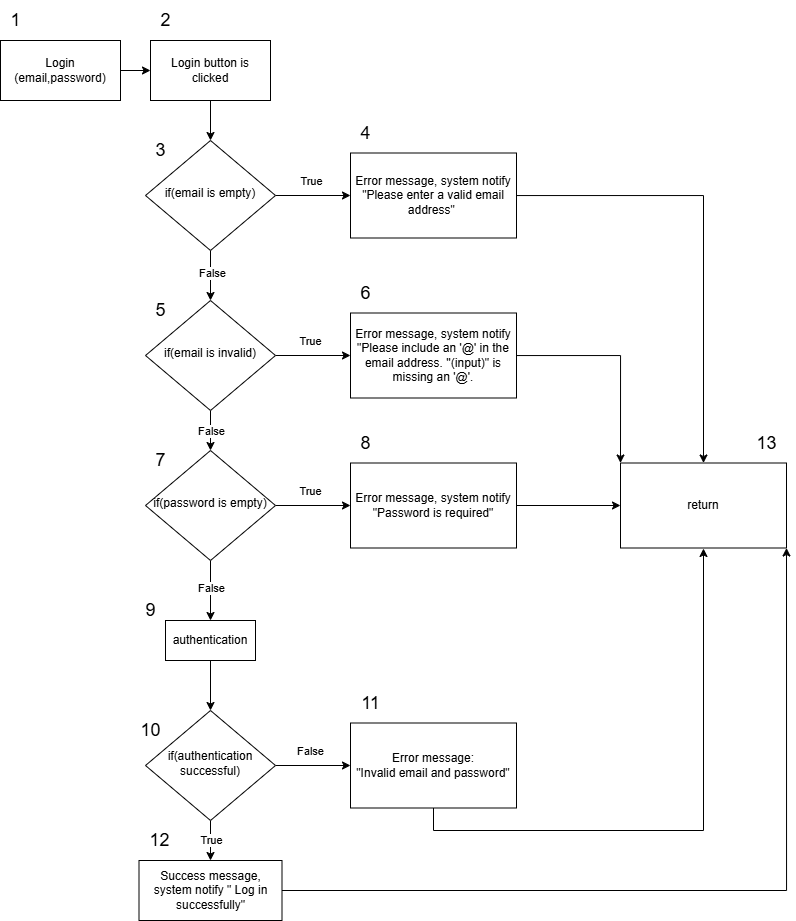

The diagram above was exported from draw.io. Its source (the exported page's mxGraphModel, read from the mxfile embedded in the PNG):
<mxGraphModel dx="1099" dy="600" grid="1" gridSize="10" guides="1" tooltips="1" connect="1" arrows="1" fold="1" page="1" pageScale="1" pageWidth="827" pageHeight="1169" math="0" shadow="0">
  <root>
    <mxCell id="WIyWlLk6GJQsqaUBKTNV-0" />
    <mxCell id="WIyWlLk6GJQsqaUBKTNV-1" parent="WIyWlLk6GJQsqaUBKTNV-0" />
    <mxCell id="W5UuqabDmPjp6S_Ol5cy-12" style="edgeStyle=orthogonalEdgeStyle;rounded=0;orthogonalLoop=1;jettySize=auto;html=1;entryX=0.5;entryY=0;entryDx=0;entryDy=0;" parent="WIyWlLk6GJQsqaUBKTNV-1" source="WIyWlLk6GJQsqaUBKTNV-6" target="W5UuqabDmPjp6S_Ol5cy-8" edge="1">
      <mxGeometry relative="1" as="geometry" />
    </mxCell>
    <mxCell id="W5UuqabDmPjp6S_Ol5cy-13" value="False" style="edgeLabel;html=1;align=center;verticalAlign=middle;resizable=0;points=[];" parent="W5UuqabDmPjp6S_Ol5cy-12" connectable="0" vertex="1">
      <mxGeometry x="-0.12" y="1" relative="1" as="geometry">
        <mxPoint as="offset" />
      </mxGeometry>
    </mxCell>
    <mxCell id="W5UuqabDmPjp6S_Ol5cy-23" style="edgeStyle=orthogonalEdgeStyle;rounded=0;orthogonalLoop=1;jettySize=auto;html=1;entryX=0;entryY=0.5;entryDx=0;entryDy=0;" parent="WIyWlLk6GJQsqaUBKTNV-1" source="WIyWlLk6GJQsqaUBKTNV-6" target="W5UuqabDmPjp6S_Ol5cy-19" edge="1">
      <mxGeometry relative="1" as="geometry" />
    </mxCell>
    <mxCell id="W5UuqabDmPjp6S_Ol5cy-28" value="True" style="edgeLabel;html=1;align=center;verticalAlign=middle;resizable=0;points=[];" parent="W5UuqabDmPjp6S_Ol5cy-23" connectable="0" vertex="1">
      <mxGeometry x="0.2" y="-5" relative="1" as="geometry">
        <mxPoint x="-10" y="-20" as="offset" />
      </mxGeometry>
    </mxCell>
    <mxCell id="WIyWlLk6GJQsqaUBKTNV-6" value="if(email is empty)" style="rhombus;whiteSpace=wrap;html=1;shadow=0;fontFamily=Helvetica;fontSize=12;align=center;strokeWidth=1;spacing=6;spacingTop=-4;" parent="WIyWlLk6GJQsqaUBKTNV-1" vertex="1">
      <mxGeometry x="155" y="170" width="130" height="110" as="geometry" />
    </mxCell>
    <mxCell id="W5UuqabDmPjp6S_Ol5cy-7" style="edgeStyle=orthogonalEdgeStyle;rounded=0;orthogonalLoop=1;jettySize=auto;html=1;exitX=0.5;exitY=1;exitDx=0;exitDy=0;entryX=0.5;entryY=0;entryDx=0;entryDy=0;" parent="WIyWlLk6GJQsqaUBKTNV-1" source="W5UuqabDmPjp6S_Ol5cy-2" target="WIyWlLk6GJQsqaUBKTNV-6" edge="1">
      <mxGeometry relative="1" as="geometry" />
    </mxCell>
    <mxCell id="W5UuqabDmPjp6S_Ol5cy-2" value="Login button is clicked" style="rounded=0;whiteSpace=wrap;html=1;" parent="WIyWlLk6GJQsqaUBKTNV-1" vertex="1">
      <mxGeometry x="160" y="70" width="120" height="60" as="geometry" />
    </mxCell>
    <mxCell id="W5UuqabDmPjp6S_Ol5cy-14" style="edgeStyle=orthogonalEdgeStyle;rounded=0;orthogonalLoop=1;jettySize=auto;html=1;entryX=0.5;entryY=0;entryDx=0;entryDy=0;" parent="WIyWlLk6GJQsqaUBKTNV-1" source="W5UuqabDmPjp6S_Ol5cy-8" target="W5UuqabDmPjp6S_Ol5cy-9" edge="1">
      <mxGeometry relative="1" as="geometry" />
    </mxCell>
    <mxCell id="W5UuqabDmPjp6S_Ol5cy-15" value="False" style="edgeLabel;html=1;align=center;verticalAlign=middle;resizable=0;points=[];" parent="W5UuqabDmPjp6S_Ol5cy-14" connectable="0" vertex="1">
      <mxGeometry x="0.25" y="-1" relative="1" as="geometry">
        <mxPoint x="1" y="-5" as="offset" />
      </mxGeometry>
    </mxCell>
    <mxCell id="W5UuqabDmPjp6S_Ol5cy-25" style="edgeStyle=orthogonalEdgeStyle;rounded=0;orthogonalLoop=1;jettySize=auto;html=1;" parent="WIyWlLk6GJQsqaUBKTNV-1" source="W5UuqabDmPjp6S_Ol5cy-8" target="W5UuqabDmPjp6S_Ol5cy-20" edge="1">
      <mxGeometry relative="1" as="geometry" />
    </mxCell>
    <mxCell id="W5UuqabDmPjp6S_Ol5cy-29" value="True" style="edgeLabel;html=1;align=center;verticalAlign=middle;resizable=0;points=[];" parent="W5UuqabDmPjp6S_Ol5cy-25" connectable="0" vertex="1">
      <mxGeometry x="0.0133" y="2" relative="1" as="geometry">
        <mxPoint x="-3" y="-13" as="offset" />
      </mxGeometry>
    </mxCell>
    <mxCell id="W5UuqabDmPjp6S_Ol5cy-8" value="if(email is invalid)" style="rhombus;whiteSpace=wrap;html=1;shadow=0;fontFamily=Helvetica;fontSize=12;align=center;strokeWidth=1;spacing=6;spacingTop=-4;" parent="WIyWlLk6GJQsqaUBKTNV-1" vertex="1">
      <mxGeometry x="155" y="330" width="130" height="110" as="geometry" />
    </mxCell>
    <mxCell id="W5UuqabDmPjp6S_Ol5cy-16" style="edgeStyle=orthogonalEdgeStyle;rounded=0;orthogonalLoop=1;jettySize=auto;html=1;entryX=0.5;entryY=0;entryDx=0;entryDy=0;" parent="WIyWlLk6GJQsqaUBKTNV-1" source="W5UuqabDmPjp6S_Ol5cy-9" target="W5UuqabDmPjp6S_Ol5cy-40" edge="1">
      <mxGeometry relative="1" as="geometry">
        <mxPoint x="220" y="630" as="targetPoint" />
      </mxGeometry>
    </mxCell>
    <mxCell id="W5UuqabDmPjp6S_Ol5cy-17" value="False" style="edgeLabel;html=1;align=center;verticalAlign=middle;resizable=0;points=[];" parent="W5UuqabDmPjp6S_Ol5cy-16" connectable="0" vertex="1">
      <mxGeometry x="-0.3" y="1" relative="1" as="geometry">
        <mxPoint x="-1" y="6" as="offset" />
      </mxGeometry>
    </mxCell>
    <mxCell id="W5UuqabDmPjp6S_Ol5cy-26" style="edgeStyle=orthogonalEdgeStyle;rounded=0;orthogonalLoop=1;jettySize=auto;html=1;entryX=0;entryY=0.5;entryDx=0;entryDy=0;" parent="WIyWlLk6GJQsqaUBKTNV-1" source="W5UuqabDmPjp6S_Ol5cy-9" target="W5UuqabDmPjp6S_Ol5cy-21" edge="1">
      <mxGeometry relative="1" as="geometry" />
    </mxCell>
    <mxCell id="W5UuqabDmPjp6S_Ol5cy-30" value="True" style="edgeLabel;html=1;align=center;verticalAlign=middle;resizable=0;points=[];" parent="W5UuqabDmPjp6S_Ol5cy-26" connectable="0" vertex="1">
      <mxGeometry x="0.04" y="-1" relative="1" as="geometry">
        <mxPoint x="-4" y="-16" as="offset" />
      </mxGeometry>
    </mxCell>
    <mxCell id="W5UuqabDmPjp6S_Ol5cy-9" value="if(password is empty)" style="rhombus;whiteSpace=wrap;html=1;shadow=0;fontFamily=Helvetica;fontSize=12;align=center;strokeWidth=1;spacing=6;spacingTop=-4;" parent="WIyWlLk6GJQsqaUBKTNV-1" vertex="1">
      <mxGeometry x="155" y="480" width="130" height="110" as="geometry" />
    </mxCell>
    <mxCell id="W5UuqabDmPjp6S_Ol5cy-34" style="edgeStyle=orthogonalEdgeStyle;rounded=0;orthogonalLoop=1;jettySize=auto;html=1;entryX=0.5;entryY=0;entryDx=0;entryDy=0;" parent="WIyWlLk6GJQsqaUBKTNV-1" source="W5UuqabDmPjp6S_Ol5cy-19" target="W5UuqabDmPjp6S_Ol5cy-33" edge="1">
      <mxGeometry relative="1" as="geometry" />
    </mxCell>
    <mxCell id="W5UuqabDmPjp6S_Ol5cy-19" value="Error message, system notify &quot;Please enter a valid email address&quot;&amp;nbsp;" style="rounded=0;whiteSpace=wrap;html=1;" parent="WIyWlLk6GJQsqaUBKTNV-1" vertex="1">
      <mxGeometry x="360" y="182.5" width="166" height="85" as="geometry" />
    </mxCell>
    <mxCell id="W5UuqabDmPjp6S_Ol5cy-35" style="edgeStyle=orthogonalEdgeStyle;rounded=0;orthogonalLoop=1;jettySize=auto;html=1;entryX=0;entryY=0;entryDx=0;entryDy=0;" parent="WIyWlLk6GJQsqaUBKTNV-1" source="W5UuqabDmPjp6S_Ol5cy-20" target="W5UuqabDmPjp6S_Ol5cy-33" edge="1">
      <mxGeometry relative="1" as="geometry" />
    </mxCell>
    <mxCell id="W5UuqabDmPjp6S_Ol5cy-20" value="Error message, system notify &quot;Please include an '@' in the email address. ''(input)&quot; is missing an '@'." style="rounded=0;whiteSpace=wrap;html=1;" parent="WIyWlLk6GJQsqaUBKTNV-1" vertex="1">
      <mxGeometry x="360" y="342.5" width="166" height="85" as="geometry" />
    </mxCell>
    <mxCell id="2I-rbBECzG8otGkvXZAm-0" style="edgeStyle=orthogonalEdgeStyle;rounded=0;orthogonalLoop=1;jettySize=auto;html=1;entryX=0;entryY=0.5;entryDx=0;entryDy=0;" parent="WIyWlLk6GJQsqaUBKTNV-1" source="W5UuqabDmPjp6S_Ol5cy-21" target="W5UuqabDmPjp6S_Ol5cy-33" edge="1">
      <mxGeometry relative="1" as="geometry" />
    </mxCell>
    <mxCell id="W5UuqabDmPjp6S_Ol5cy-21" value="Error message, system notify &quot;Password is required&quot;" style="rounded=0;whiteSpace=wrap;html=1;" parent="WIyWlLk6GJQsqaUBKTNV-1" vertex="1">
      <mxGeometry x="360" y="492.5" width="166" height="85" as="geometry" />
    </mxCell>
    <mxCell id="W5UuqabDmPjp6S_Ol5cy-33" value="return" style="rounded=0;whiteSpace=wrap;html=1;" parent="WIyWlLk6GJQsqaUBKTNV-1" vertex="1">
      <mxGeometry x="630" y="492.5" width="166" height="85" as="geometry" />
    </mxCell>
    <mxCell id="W5UuqabDmPjp6S_Ol5cy-45" style="edgeStyle=orthogonalEdgeStyle;rounded=0;orthogonalLoop=1;jettySize=auto;html=1;entryX=0;entryY=0.5;entryDx=0;entryDy=0;" parent="WIyWlLk6GJQsqaUBKTNV-1" source="W5UuqabDmPjp6S_Ol5cy-39" target="W5UuqabDmPjp6S_Ol5cy-44" edge="1">
      <mxGeometry relative="1" as="geometry" />
    </mxCell>
    <mxCell id="W5UuqabDmPjp6S_Ol5cy-46" value="False" style="edgeLabel;html=1;align=center;verticalAlign=middle;resizable=0;points=[];" parent="W5UuqabDmPjp6S_Ol5cy-45" connectable="0" vertex="1">
      <mxGeometry x="-0.1733" relative="1" as="geometry">
        <mxPoint x="4" y="-15" as="offset" />
      </mxGeometry>
    </mxCell>
    <mxCell id="W5UuqabDmPjp6S_Ol5cy-51" style="edgeStyle=orthogonalEdgeStyle;rounded=0;orthogonalLoop=1;jettySize=auto;html=1;entryX=0.5;entryY=0;entryDx=0;entryDy=0;" parent="WIyWlLk6GJQsqaUBKTNV-1" source="W5UuqabDmPjp6S_Ol5cy-39" target="W5UuqabDmPjp6S_Ol5cy-48" edge="1">
      <mxGeometry relative="1" as="geometry" />
    </mxCell>
    <mxCell id="SXXyP0I3BGofMnrdRipD-1" value="True" style="edgeLabel;html=1;align=center;verticalAlign=middle;resizable=0;points=[];" vertex="1" connectable="0" parent="W5UuqabDmPjp6S_Ol5cy-51">
      <mxGeometry x="-0.66" y="-2" relative="1" as="geometry">
        <mxPoint x="2" y="13" as="offset" />
      </mxGeometry>
    </mxCell>
    <mxCell id="W5UuqabDmPjp6S_Ol5cy-39" value="if(authentication successful)" style="rhombus;whiteSpace=wrap;html=1;shadow=0;fontFamily=Helvetica;fontSize=12;align=center;strokeWidth=1;spacing=6;spacingTop=-4;" parent="WIyWlLk6GJQsqaUBKTNV-1" vertex="1">
      <mxGeometry x="155" y="740" width="130" height="110" as="geometry" />
    </mxCell>
    <mxCell id="SXXyP0I3BGofMnrdRipD-0" style="edgeStyle=orthogonalEdgeStyle;rounded=0;orthogonalLoop=1;jettySize=auto;html=1;exitX=0.5;exitY=1;exitDx=0;exitDy=0;entryX=0.5;entryY=0;entryDx=0;entryDy=0;" edge="1" parent="WIyWlLk6GJQsqaUBKTNV-1" source="W5UuqabDmPjp6S_Ol5cy-40" target="W5UuqabDmPjp6S_Ol5cy-39">
      <mxGeometry relative="1" as="geometry" />
    </mxCell>
    <mxCell id="W5UuqabDmPjp6S_Ol5cy-40" value="authentication" style="rounded=0;whiteSpace=wrap;html=1;" parent="WIyWlLk6GJQsqaUBKTNV-1" vertex="1">
      <mxGeometry x="175" y="650" width="90" height="40" as="geometry" />
    </mxCell>
    <mxCell id="W5UuqabDmPjp6S_Ol5cy-47" style="edgeStyle=orthogonalEdgeStyle;rounded=0;orthogonalLoop=1;jettySize=auto;html=1;" parent="WIyWlLk6GJQsqaUBKTNV-1" source="W5UuqabDmPjp6S_Ol5cy-44" edge="1">
      <mxGeometry relative="1" as="geometry">
        <mxPoint x="713" y="578" as="targetPoint" />
        <Array as="points">
          <mxPoint x="443" y="860" />
          <mxPoint x="713" y="860" />
        </Array>
      </mxGeometry>
    </mxCell>
    <mxCell id="W5UuqabDmPjp6S_Ol5cy-44" value="Error message:&lt;br&gt;&quot;Invalid email and password&quot;" style="rounded=0;whiteSpace=wrap;html=1;" parent="WIyWlLk6GJQsqaUBKTNV-1" vertex="1">
      <mxGeometry x="360" y="752.5" width="166" height="85" as="geometry" />
    </mxCell>
    <mxCell id="2I-rbBECzG8otGkvXZAm-2" style="edgeStyle=orthogonalEdgeStyle;rounded=0;orthogonalLoop=1;jettySize=auto;html=1;entryX=1;entryY=1;entryDx=0;entryDy=0;" parent="WIyWlLk6GJQsqaUBKTNV-1" source="W5UuqabDmPjp6S_Ol5cy-48" target="W5UuqabDmPjp6S_Ol5cy-33" edge="1">
      <mxGeometry relative="1" as="geometry" />
    </mxCell>
    <mxCell id="W5UuqabDmPjp6S_Ol5cy-48" value="Success message, system notify &quot; Log in successfully&quot;" style="rounded=0;whiteSpace=wrap;html=1;" parent="WIyWlLk6GJQsqaUBKTNV-1" vertex="1">
      <mxGeometry x="148.5" y="890" width="143" height="60" as="geometry" />
    </mxCell>
    <mxCell id="W5UuqabDmPjp6S_Ol5cy-53" value="&lt;font style=&quot;font-size: 18px;&quot;&gt;1&lt;/font&gt;" style="text;html=1;align=center;verticalAlign=middle;resizable=0;points=[];autosize=1;strokeColor=none;fillColor=none;" parent="WIyWlLk6GJQsqaUBKTNV-1" vertex="1">
      <mxGeometry x="10" y="30" width="30" height="40" as="geometry" />
    </mxCell>
    <mxCell id="W5UuqabDmPjp6S_Ol5cy-54" value="&lt;font style=&quot;font-size: 18px;&quot;&gt;2&lt;/font&gt;" style="text;html=1;align=center;verticalAlign=middle;resizable=0;points=[];autosize=1;strokeColor=none;fillColor=none;" parent="WIyWlLk6GJQsqaUBKTNV-1" vertex="1">
      <mxGeometry x="160" y="30" width="30" height="40" as="geometry" />
    </mxCell>
    <mxCell id="W5UuqabDmPjp6S_Ol5cy-55" value="&lt;font style=&quot;font-size: 18px;&quot;&gt;3&lt;/font&gt;" style="text;html=1;align=center;verticalAlign=middle;resizable=0;points=[];autosize=1;strokeColor=none;fillColor=none;" parent="WIyWlLk6GJQsqaUBKTNV-1" vertex="1">
      <mxGeometry x="155" y="160" width="30" height="40" as="geometry" />
    </mxCell>
    <mxCell id="W5UuqabDmPjp6S_Ol5cy-56" value="&lt;font style=&quot;font-size: 18px;&quot;&gt;4&lt;/font&gt;" style="text;html=1;align=center;verticalAlign=middle;resizable=0;points=[];autosize=1;strokeColor=none;fillColor=none;" parent="WIyWlLk6GJQsqaUBKTNV-1" vertex="1">
      <mxGeometry x="360" y="142.5" width="30" height="40" as="geometry" />
    </mxCell>
    <mxCell id="W5UuqabDmPjp6S_Ol5cy-57" value="&lt;font style=&quot;font-size: 18px;&quot;&gt;5&lt;/font&gt;" style="text;html=1;align=center;verticalAlign=middle;resizable=0;points=[];autosize=1;strokeColor=none;fillColor=none;" parent="WIyWlLk6GJQsqaUBKTNV-1" vertex="1">
      <mxGeometry x="155" y="320" width="30" height="40" as="geometry" />
    </mxCell>
    <mxCell id="W5UuqabDmPjp6S_Ol5cy-58" value="&lt;font style=&quot;font-size: 18px;&quot;&gt;7&lt;/font&gt;" style="text;html=1;align=center;verticalAlign=middle;resizable=0;points=[];autosize=1;strokeColor=none;fillColor=none;" parent="WIyWlLk6GJQsqaUBKTNV-1" vertex="1">
      <mxGeometry x="155" y="470" width="30" height="40" as="geometry" />
    </mxCell>
    <mxCell id="W5UuqabDmPjp6S_Ol5cy-59" value="&lt;font style=&quot;font-size: 18px;&quot;&gt;9&lt;/font&gt;" style="text;html=1;align=center;verticalAlign=middle;resizable=0;points=[];autosize=1;strokeColor=none;fillColor=none;" parent="WIyWlLk6GJQsqaUBKTNV-1" vertex="1">
      <mxGeometry x="145" y="620" width="30" height="40" as="geometry" />
    </mxCell>
    <mxCell id="W5UuqabDmPjp6S_Ol5cy-62" value="&lt;font style=&quot;font-size: 18px;&quot;&gt;6&lt;/font&gt;" style="text;html=1;align=center;verticalAlign=middle;resizable=0;points=[];autosize=1;strokeColor=none;fillColor=none;" parent="WIyWlLk6GJQsqaUBKTNV-1" vertex="1">
      <mxGeometry x="360" y="302.5" width="30" height="40" as="geometry" />
    </mxCell>
    <mxCell id="W5UuqabDmPjp6S_Ol5cy-63" value="&lt;font style=&quot;font-size: 18px;&quot;&gt;8&lt;/font&gt;" style="text;html=1;align=center;verticalAlign=middle;resizable=0;points=[];autosize=1;strokeColor=none;fillColor=none;" parent="WIyWlLk6GJQsqaUBKTNV-1" vertex="1">
      <mxGeometry x="360" y="452.5" width="30" height="40" as="geometry" />
    </mxCell>
    <mxCell id="W5UuqabDmPjp6S_Ol5cy-64" value="&lt;font style=&quot;font-size: 18px;&quot;&gt;11&lt;/font&gt;" style="text;html=1;align=center;verticalAlign=middle;resizable=0;points=[];autosize=1;strokeColor=none;fillColor=none;" parent="WIyWlLk6GJQsqaUBKTNV-1" vertex="1">
      <mxGeometry x="360" y="712.5" width="40" height="40" as="geometry" />
    </mxCell>
    <mxCell id="W5UuqabDmPjp6S_Ol5cy-67" value="&lt;font style=&quot;font-size: 18px;&quot;&gt;13&lt;/font&gt;" style="text;html=1;align=center;verticalAlign=middle;resizable=0;points=[];autosize=1;strokeColor=none;fillColor=none;" parent="WIyWlLk6GJQsqaUBKTNV-1" vertex="1">
      <mxGeometry x="756" y="452.5" width="40" height="40" as="geometry" />
    </mxCell>
    <mxCell id="W5UuqabDmPjp6S_Ol5cy-70" style="edgeStyle=orthogonalEdgeStyle;rounded=0;orthogonalLoop=1;jettySize=auto;html=1;entryX=0;entryY=0.5;entryDx=0;entryDy=0;" parent="WIyWlLk6GJQsqaUBKTNV-1" source="W5UuqabDmPjp6S_Ol5cy-69" target="W5UuqabDmPjp6S_Ol5cy-2" edge="1">
      <mxGeometry relative="1" as="geometry" />
    </mxCell>
    <mxCell id="W5UuqabDmPjp6S_Ol5cy-69" value="Login (email,password)" style="rounded=0;whiteSpace=wrap;html=1;" parent="WIyWlLk6GJQsqaUBKTNV-1" vertex="1">
      <mxGeometry x="10" y="70" width="120" height="60" as="geometry" />
    </mxCell>
    <mxCell id="SXXyP0I3BGofMnrdRipD-2" value="&lt;font style=&quot;font-size: 18px;&quot;&gt;10&lt;/font&gt;" style="text;html=1;align=center;verticalAlign=middle;resizable=0;points=[];autosize=1;strokeColor=none;fillColor=none;" vertex="1" parent="WIyWlLk6GJQsqaUBKTNV-1">
      <mxGeometry x="140" y="740" width="40" height="40" as="geometry" />
    </mxCell>
    <mxCell id="SXXyP0I3BGofMnrdRipD-3" value="&lt;font style=&quot;font-size: 18px;&quot;&gt;12&lt;/font&gt;" style="text;html=1;align=center;verticalAlign=middle;resizable=0;points=[];autosize=1;strokeColor=none;fillColor=none;" vertex="1" parent="WIyWlLk6GJQsqaUBKTNV-1">
      <mxGeometry x="148.5" y="850" width="40" height="40" as="geometry" />
    </mxCell>
  </root>
</mxGraphModel>